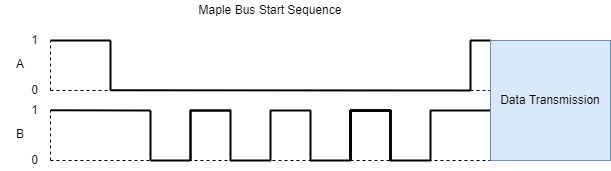

The diagram above was exported from draw.io. Its source (the exported page's mxGraphModel, read from the mxfile embedded in the PNG):
<mxGraphModel dx="2756" dy="1144" grid="1" gridSize="10" guides="1" tooltips="1" connect="1" arrows="1" fold="1" page="1" pageScale="1" pageWidth="1100" pageHeight="850" math="0" shadow="0">
  <root>
    <mxCell id="0" />
    <mxCell id="1" parent="0" />
    <mxCell id="-RM5hoDXoqx1Psq8hjVh-2" value="" style="group" parent="1" vertex="1" connectable="0">
      <mxGeometry y="110" width="140" height="140" as="geometry" />
    </mxCell>
    <mxCell id="-RM5hoDXoqx1Psq8hjVh-3" value="" style="group" parent="-RM5hoDXoqx1Psq8hjVh-2" vertex="1" connectable="0">
      <mxGeometry width="140" height="70" as="geometry" />
    </mxCell>
    <mxCell id="-RM5hoDXoqx1Psq8hjVh-4" value="" style="endArrow=none;dashed=1;html=1;" parent="-RM5hoDXoqx1Psq8hjVh-3" edge="1">
      <mxGeometry width="50" height="50" as="geometry">
        <mxPoint x="50" y="60" as="sourcePoint" />
        <mxPoint x="50" y="10" as="targetPoint" />
      </mxGeometry>
    </mxCell>
    <mxCell id="-RM5hoDXoqx1Psq8hjVh-5" value="" style="endArrow=none;dashed=1;html=1;" parent="-RM5hoDXoqx1Psq8hjVh-3" edge="1">
      <mxGeometry width="50" height="50" as="geometry">
        <mxPoint x="50" y="60" as="sourcePoint" />
        <mxPoint x="490" y="60" as="targetPoint" />
      </mxGeometry>
    </mxCell>
    <mxCell id="-RM5hoDXoqx1Psq8hjVh-6" value="0" style="text;html=1;strokeColor=none;fillColor=none;align=right;verticalAlign=middle;whiteSpace=wrap;rounded=0;" parent="-RM5hoDXoqx1Psq8hjVh-3" vertex="1">
      <mxGeometry y="50" width="40" height="20" as="geometry" />
    </mxCell>
    <mxCell id="-RM5hoDXoqx1Psq8hjVh-7" value="1" style="text;html=1;strokeColor=none;fillColor=none;align=right;verticalAlign=middle;whiteSpace=wrap;rounded=0;" parent="-RM5hoDXoqx1Psq8hjVh-3" vertex="1">
      <mxGeometry width="40" height="20" as="geometry" />
    </mxCell>
    <mxCell id="-RM5hoDXoqx1Psq8hjVh-8" value="A" style="text;html=1;strokeColor=none;fillColor=none;align=center;verticalAlign=middle;whiteSpace=wrap;rounded=0;" parent="-RM5hoDXoqx1Psq8hjVh-3" vertex="1">
      <mxGeometry y="24" width="40" height="20" as="geometry" />
    </mxCell>
    <mxCell id="-RM5hoDXoqx1Psq8hjVh-41" value="" style="endArrow=none;html=1;strokeWidth=2;" parent="-RM5hoDXoqx1Psq8hjVh-3" edge="1">
      <mxGeometry width="50" height="50" relative="1" as="geometry">
        <mxPoint x="110" y="59.759999999999934" as="sourcePoint" />
        <mxPoint x="470" y="60" as="targetPoint" />
      </mxGeometry>
    </mxCell>
    <mxCell id="-RM5hoDXoqx1Psq8hjVh-11" value="" style="group" parent="-RM5hoDXoqx1Psq8hjVh-2" vertex="1" connectable="0">
      <mxGeometry y="70" width="140" height="70" as="geometry" />
    </mxCell>
    <mxCell id="-RM5hoDXoqx1Psq8hjVh-12" value="" style="endArrow=none;dashed=1;html=1;" parent="-RM5hoDXoqx1Psq8hjVh-11" edge="1">
      <mxGeometry width="50" height="50" as="geometry">
        <mxPoint x="50" y="60" as="sourcePoint" />
        <mxPoint x="50" y="10" as="targetPoint" />
      </mxGeometry>
    </mxCell>
    <mxCell id="-RM5hoDXoqx1Psq8hjVh-13" value="" style="endArrow=none;dashed=1;html=1;" parent="-RM5hoDXoqx1Psq8hjVh-11" edge="1">
      <mxGeometry width="50" height="50" as="geometry">
        <mxPoint x="50" y="60" as="sourcePoint" />
        <mxPoint x="490" y="60" as="targetPoint" />
      </mxGeometry>
    </mxCell>
    <mxCell id="-RM5hoDXoqx1Psq8hjVh-14" value="0" style="text;html=1;strokeColor=none;fillColor=none;align=right;verticalAlign=middle;whiteSpace=wrap;rounded=0;" parent="-RM5hoDXoqx1Psq8hjVh-11" vertex="1">
      <mxGeometry y="50" width="40" height="20" as="geometry" />
    </mxCell>
    <mxCell id="-RM5hoDXoqx1Psq8hjVh-15" value="1" style="text;html=1;strokeColor=none;fillColor=none;align=right;verticalAlign=middle;whiteSpace=wrap;rounded=0;" parent="-RM5hoDXoqx1Psq8hjVh-11" vertex="1">
      <mxGeometry width="40" height="20" as="geometry" />
    </mxCell>
    <mxCell id="-RM5hoDXoqx1Psq8hjVh-16" value="B" style="text;html=1;strokeColor=none;fillColor=none;align=center;verticalAlign=middle;whiteSpace=wrap;rounded=0;" parent="-RM5hoDXoqx1Psq8hjVh-11" vertex="1">
      <mxGeometry y="24" width="40" height="20" as="geometry" />
    </mxCell>
    <mxCell id="-RM5hoDXoqx1Psq8hjVh-22" value="" style="endArrow=none;html=1;strokeWidth=2;" parent="-RM5hoDXoqx1Psq8hjVh-11" edge="1">
      <mxGeometry width="50" height="50" relative="1" as="geometry">
        <mxPoint x="50" y="9.759999999999934" as="sourcePoint" />
        <mxPoint x="150" y="10" as="targetPoint" />
      </mxGeometry>
    </mxCell>
    <mxCell id="-RM5hoDXoqx1Psq8hjVh-20" value="" style="endArrow=none;html=1;strokeWidth=2;" parent="1" edge="1">
      <mxGeometry width="50" height="50" relative="1" as="geometry">
        <mxPoint x="50" y="120" as="sourcePoint" />
        <mxPoint x="110" y="120" as="targetPoint" />
      </mxGeometry>
    </mxCell>
    <mxCell id="-RM5hoDXoqx1Psq8hjVh-21" value="" style="endArrow=none;html=1;strokeWidth=2;" parent="1" edge="1">
      <mxGeometry width="50" height="50" relative="1" as="geometry">
        <mxPoint x="110" y="170" as="sourcePoint" />
        <mxPoint x="110" y="120" as="targetPoint" />
      </mxGeometry>
    </mxCell>
    <mxCell id="-RM5hoDXoqx1Psq8hjVh-23" value="" style="endArrow=none;html=1;strokeWidth=2;" parent="1" edge="1">
      <mxGeometry width="50" height="50" relative="1" as="geometry">
        <mxPoint x="150" y="240" as="sourcePoint" />
        <mxPoint x="150" y="190" as="targetPoint" />
      </mxGeometry>
    </mxCell>
    <mxCell id="-RM5hoDXoqx1Psq8hjVh-24" value="" style="endArrow=none;html=1;strokeWidth=2;" parent="1" edge="1">
      <mxGeometry width="50" height="50" relative="1" as="geometry">
        <mxPoint x="150" y="240" as="sourcePoint" />
        <mxPoint x="190" y="240" as="targetPoint" />
      </mxGeometry>
    </mxCell>
    <mxCell id="-RM5hoDXoqx1Psq8hjVh-25" value="" style="endArrow=none;html=1;strokeWidth=2;" parent="1" edge="1">
      <mxGeometry width="50" height="50" relative="1" as="geometry">
        <mxPoint x="190" y="240" as="sourcePoint" />
        <mxPoint x="190" y="190" as="targetPoint" />
      </mxGeometry>
    </mxCell>
    <mxCell id="-RM5hoDXoqx1Psq8hjVh-26" value="" style="endArrow=none;html=1;strokeWidth=2;" parent="1" edge="1">
      <mxGeometry width="50" height="50" relative="1" as="geometry">
        <mxPoint x="190" y="190" as="sourcePoint" />
        <mxPoint x="230" y="190" as="targetPoint" />
      </mxGeometry>
    </mxCell>
    <mxCell id="-RM5hoDXoqx1Psq8hjVh-27" value="" style="endArrow=none;html=1;strokeWidth=2;" parent="1" edge="1">
      <mxGeometry width="50" height="50" relative="1" as="geometry">
        <mxPoint x="190" y="190" as="sourcePoint" />
        <mxPoint x="230" y="190" as="targetPoint" />
      </mxGeometry>
    </mxCell>
    <mxCell id="-RM5hoDXoqx1Psq8hjVh-28" value="" style="endArrow=none;html=1;strokeWidth=2;" parent="1" edge="1">
      <mxGeometry width="50" height="50" relative="1" as="geometry">
        <mxPoint x="190" y="240" as="sourcePoint" />
        <mxPoint x="190" y="190" as="targetPoint" />
      </mxGeometry>
    </mxCell>
    <mxCell id="-RM5hoDXoqx1Psq8hjVh-29" value="" style="endArrow=none;html=1;strokeWidth=2;" parent="1" edge="1">
      <mxGeometry width="50" height="50" relative="1" as="geometry">
        <mxPoint x="230" y="240" as="sourcePoint" />
        <mxPoint x="230" y="190" as="targetPoint" />
      </mxGeometry>
    </mxCell>
    <mxCell id="-RM5hoDXoqx1Psq8hjVh-30" value="" style="endArrow=none;html=1;strokeWidth=2;" parent="1" edge="1">
      <mxGeometry width="50" height="50" relative="1" as="geometry">
        <mxPoint x="230" y="240" as="sourcePoint" />
        <mxPoint x="270" y="240" as="targetPoint" />
      </mxGeometry>
    </mxCell>
    <mxCell id="-RM5hoDXoqx1Psq8hjVh-31" value="" style="endArrow=none;html=1;strokeWidth=2;" parent="1" edge="1">
      <mxGeometry width="50" height="50" relative="1" as="geometry">
        <mxPoint x="270" y="190" as="sourcePoint" />
        <mxPoint x="310" y="190" as="targetPoint" />
      </mxGeometry>
    </mxCell>
    <mxCell id="-RM5hoDXoqx1Psq8hjVh-32" value="" style="endArrow=none;html=1;strokeWidth=2;" parent="1" edge="1">
      <mxGeometry width="50" height="50" relative="1" as="geometry">
        <mxPoint x="270" y="240" as="sourcePoint" />
        <mxPoint x="270" y="190" as="targetPoint" />
      </mxGeometry>
    </mxCell>
    <mxCell id="-RM5hoDXoqx1Psq8hjVh-33" value="" style="endArrow=none;html=1;strokeWidth=2;" parent="1" edge="1">
      <mxGeometry width="50" height="50" relative="1" as="geometry">
        <mxPoint x="310" y="240" as="sourcePoint" />
        <mxPoint x="310" y="190" as="targetPoint" />
      </mxGeometry>
    </mxCell>
    <mxCell id="-RM5hoDXoqx1Psq8hjVh-34" value="" style="endArrow=none;html=1;strokeWidth=2;" parent="1" edge="1">
      <mxGeometry width="50" height="50" relative="1" as="geometry">
        <mxPoint x="310" y="240" as="sourcePoint" />
        <mxPoint x="350" y="240" as="targetPoint" />
      </mxGeometry>
    </mxCell>
    <mxCell id="-RM5hoDXoqx1Psq8hjVh-35" value="" style="endArrow=none;html=1;strokeWidth=2;" parent="1" edge="1">
      <mxGeometry width="50" height="50" relative="1" as="geometry">
        <mxPoint x="350" y="190" as="sourcePoint" />
        <mxPoint x="390" y="190" as="targetPoint" />
      </mxGeometry>
    </mxCell>
    <mxCell id="-RM5hoDXoqx1Psq8hjVh-36" value="" style="endArrow=none;html=1;strokeWidth=2;" parent="1" edge="1">
      <mxGeometry width="50" height="50" relative="1" as="geometry">
        <mxPoint x="350" y="240" as="sourcePoint" />
        <mxPoint x="350" y="190" as="targetPoint" />
      </mxGeometry>
    </mxCell>
    <mxCell id="-RM5hoDXoqx1Psq8hjVh-37" value="" style="endArrow=none;html=1;strokeWidth=2;" parent="1" edge="1">
      <mxGeometry width="50" height="50" relative="1" as="geometry">
        <mxPoint x="390" y="240" as="sourcePoint" />
        <mxPoint x="390" y="190" as="targetPoint" />
      </mxGeometry>
    </mxCell>
    <mxCell id="-RM5hoDXoqx1Psq8hjVh-38" value="" style="endArrow=none;html=1;strokeWidth=2;" parent="1" edge="1">
      <mxGeometry width="50" height="50" relative="1" as="geometry">
        <mxPoint x="390" y="240" as="sourcePoint" />
        <mxPoint x="430" y="240" as="targetPoint" />
      </mxGeometry>
    </mxCell>
    <mxCell id="-RM5hoDXoqx1Psq8hjVh-39" value="" style="endArrow=none;html=1;strokeWidth=2;" parent="1" edge="1">
      <mxGeometry width="50" height="50" relative="1" as="geometry">
        <mxPoint x="430" y="190" as="sourcePoint" />
        <mxPoint x="490" y="190" as="targetPoint" />
      </mxGeometry>
    </mxCell>
    <mxCell id="-RM5hoDXoqx1Psq8hjVh-40" value="" style="endArrow=none;html=1;strokeWidth=2;" parent="1" edge="1">
      <mxGeometry width="50" height="50" relative="1" as="geometry">
        <mxPoint x="430" y="240" as="sourcePoint" />
        <mxPoint x="430" y="190" as="targetPoint" />
      </mxGeometry>
    </mxCell>
    <mxCell id="-RM5hoDXoqx1Psq8hjVh-42" value="" style="endArrow=none;html=1;strokeWidth=2;" parent="1" edge="1">
      <mxGeometry width="50" height="50" relative="1" as="geometry">
        <mxPoint x="470" y="170" as="sourcePoint" />
        <mxPoint x="470" y="119.99999999999994" as="targetPoint" />
      </mxGeometry>
    </mxCell>
    <mxCell id="-RM5hoDXoqx1Psq8hjVh-43" value="" style="endArrow=none;html=1;strokeWidth=2;" parent="1" edge="1">
      <mxGeometry width="50" height="50" relative="1" as="geometry">
        <mxPoint x="470" y="120" as="sourcePoint" />
        <mxPoint x="490" y="120" as="targetPoint" />
      </mxGeometry>
    </mxCell>
    <mxCell id="-RM5hoDXoqx1Psq8hjVh-44" value="Maple Bus Start Sequence" style="text;html=1;strokeColor=none;fillColor=none;align=center;verticalAlign=middle;whiteSpace=wrap;rounded=0;" parent="1" vertex="1">
      <mxGeometry x="50" y="80" width="440" height="20" as="geometry" />
    </mxCell>
    <mxCell id="-RM5hoDXoqx1Psq8hjVh-46" value="Data Transmission" style="rounded=0;whiteSpace=wrap;html=1;fillColor=#dae8fc;strokeColor=#6c8ebf;" parent="1" vertex="1">
      <mxGeometry x="490" y="120" width="120" height="120" as="geometry" />
    </mxCell>
    <mxCell id="-RM5hoDXoqx1Psq8hjVh-50" value="" style="endArrow=none;html=1;strokeWidth=2;" parent="1" edge="1">
      <mxGeometry width="50" height="50" relative="1" as="geometry">
        <mxPoint x="350" y="240" as="sourcePoint" />
        <mxPoint x="350" y="190" as="targetPoint" />
      </mxGeometry>
    </mxCell>
    <mxCell id="-RM5hoDXoqx1Psq8hjVh-51" value="" style="endArrow=none;html=1;strokeWidth=2;" parent="1" edge="1">
      <mxGeometry width="50" height="50" relative="1" as="geometry">
        <mxPoint x="350" y="190" as="sourcePoint" />
        <mxPoint x="390" y="190" as="targetPoint" />
      </mxGeometry>
    </mxCell>
    <mxCell id="-RM5hoDXoqx1Psq8hjVh-52" value="" style="endArrow=none;html=1;strokeWidth=2;" parent="1" edge="1">
      <mxGeometry width="50" height="50" relative="1" as="geometry">
        <mxPoint x="350" y="240" as="sourcePoint" />
        <mxPoint x="350" y="190" as="targetPoint" />
      </mxGeometry>
    </mxCell>
    <mxCell id="-RM5hoDXoqx1Psq8hjVh-53" value="" style="endArrow=none;html=1;strokeWidth=2;" parent="1" edge="1">
      <mxGeometry width="50" height="50" relative="1" as="geometry">
        <mxPoint x="350" y="190" as="sourcePoint" />
        <mxPoint x="390" y="190" as="targetPoint" />
      </mxGeometry>
    </mxCell>
    <mxCell id="-RM5hoDXoqx1Psq8hjVh-54" value="" style="endArrow=none;html=1;strokeWidth=2;" parent="1" edge="1">
      <mxGeometry width="50" height="50" relative="1" as="geometry">
        <mxPoint x="350" y="240" as="sourcePoint" />
        <mxPoint x="350" y="190" as="targetPoint" />
      </mxGeometry>
    </mxCell>
    <mxCell id="-RM5hoDXoqx1Psq8hjVh-55" value="" style="endArrow=none;html=1;strokeWidth=2;" parent="1" edge="1">
      <mxGeometry width="50" height="50" relative="1" as="geometry">
        <mxPoint x="350" y="190" as="sourcePoint" />
        <mxPoint x="390" y="190" as="targetPoint" />
      </mxGeometry>
    </mxCell>
    <mxCell id="-RM5hoDXoqx1Psq8hjVh-56" value="" style="endArrow=none;html=1;strokeWidth=2;" parent="1" edge="1">
      <mxGeometry width="50" height="50" relative="1" as="geometry">
        <mxPoint x="350" y="240" as="sourcePoint" />
        <mxPoint x="350" y="190" as="targetPoint" />
      </mxGeometry>
    </mxCell>
    <mxCell id="-RM5hoDXoqx1Psq8hjVh-57" value="" style="endArrow=none;html=1;strokeWidth=2;" parent="1" edge="1">
      <mxGeometry width="50" height="50" relative="1" as="geometry">
        <mxPoint x="350" y="190" as="sourcePoint" />
        <mxPoint x="390" y="190" as="targetPoint" />
      </mxGeometry>
    </mxCell>
    <mxCell id="-RM5hoDXoqx1Psq8hjVh-58" value="" style="endArrow=none;html=1;strokeWidth=2;" parent="1" edge="1">
      <mxGeometry width="50" height="50" relative="1" as="geometry">
        <mxPoint x="350" y="240" as="sourcePoint" />
        <mxPoint x="350" y="190" as="targetPoint" />
      </mxGeometry>
    </mxCell>
    <mxCell id="-RM5hoDXoqx1Psq8hjVh-59" value="" style="endArrow=none;html=1;strokeWidth=2;" parent="1" edge="1">
      <mxGeometry width="50" height="50" relative="1" as="geometry">
        <mxPoint x="350" y="190" as="sourcePoint" />
        <mxPoint x="390" y="190" as="targetPoint" />
      </mxGeometry>
    </mxCell>
    <mxCell id="-RM5hoDXoqx1Psq8hjVh-60" value="" style="endArrow=none;html=1;strokeWidth=2;" parent="1" edge="1">
      <mxGeometry width="50" height="50" relative="1" as="geometry">
        <mxPoint x="390" y="240" as="sourcePoint" />
        <mxPoint x="390" y="190" as="targetPoint" />
      </mxGeometry>
    </mxCell>
    <mxCell id="-RM5hoDXoqx1Psq8hjVh-61" value="" style="endArrow=none;html=1;strokeWidth=2;" parent="1" edge="1">
      <mxGeometry width="50" height="50" relative="1" as="geometry">
        <mxPoint x="390" y="240" as="sourcePoint" />
        <mxPoint x="390" y="190" as="targetPoint" />
      </mxGeometry>
    </mxCell>
    <mxCell id="-RM5hoDXoqx1Psq8hjVh-62" value="" style="endArrow=none;html=1;strokeWidth=2;" parent="1" edge="1">
      <mxGeometry width="50" height="50" relative="1" as="geometry">
        <mxPoint x="390" y="240" as="sourcePoint" />
        <mxPoint x="390" y="190" as="targetPoint" />
      </mxGeometry>
    </mxCell>
  </root>
</mxGraphModel>